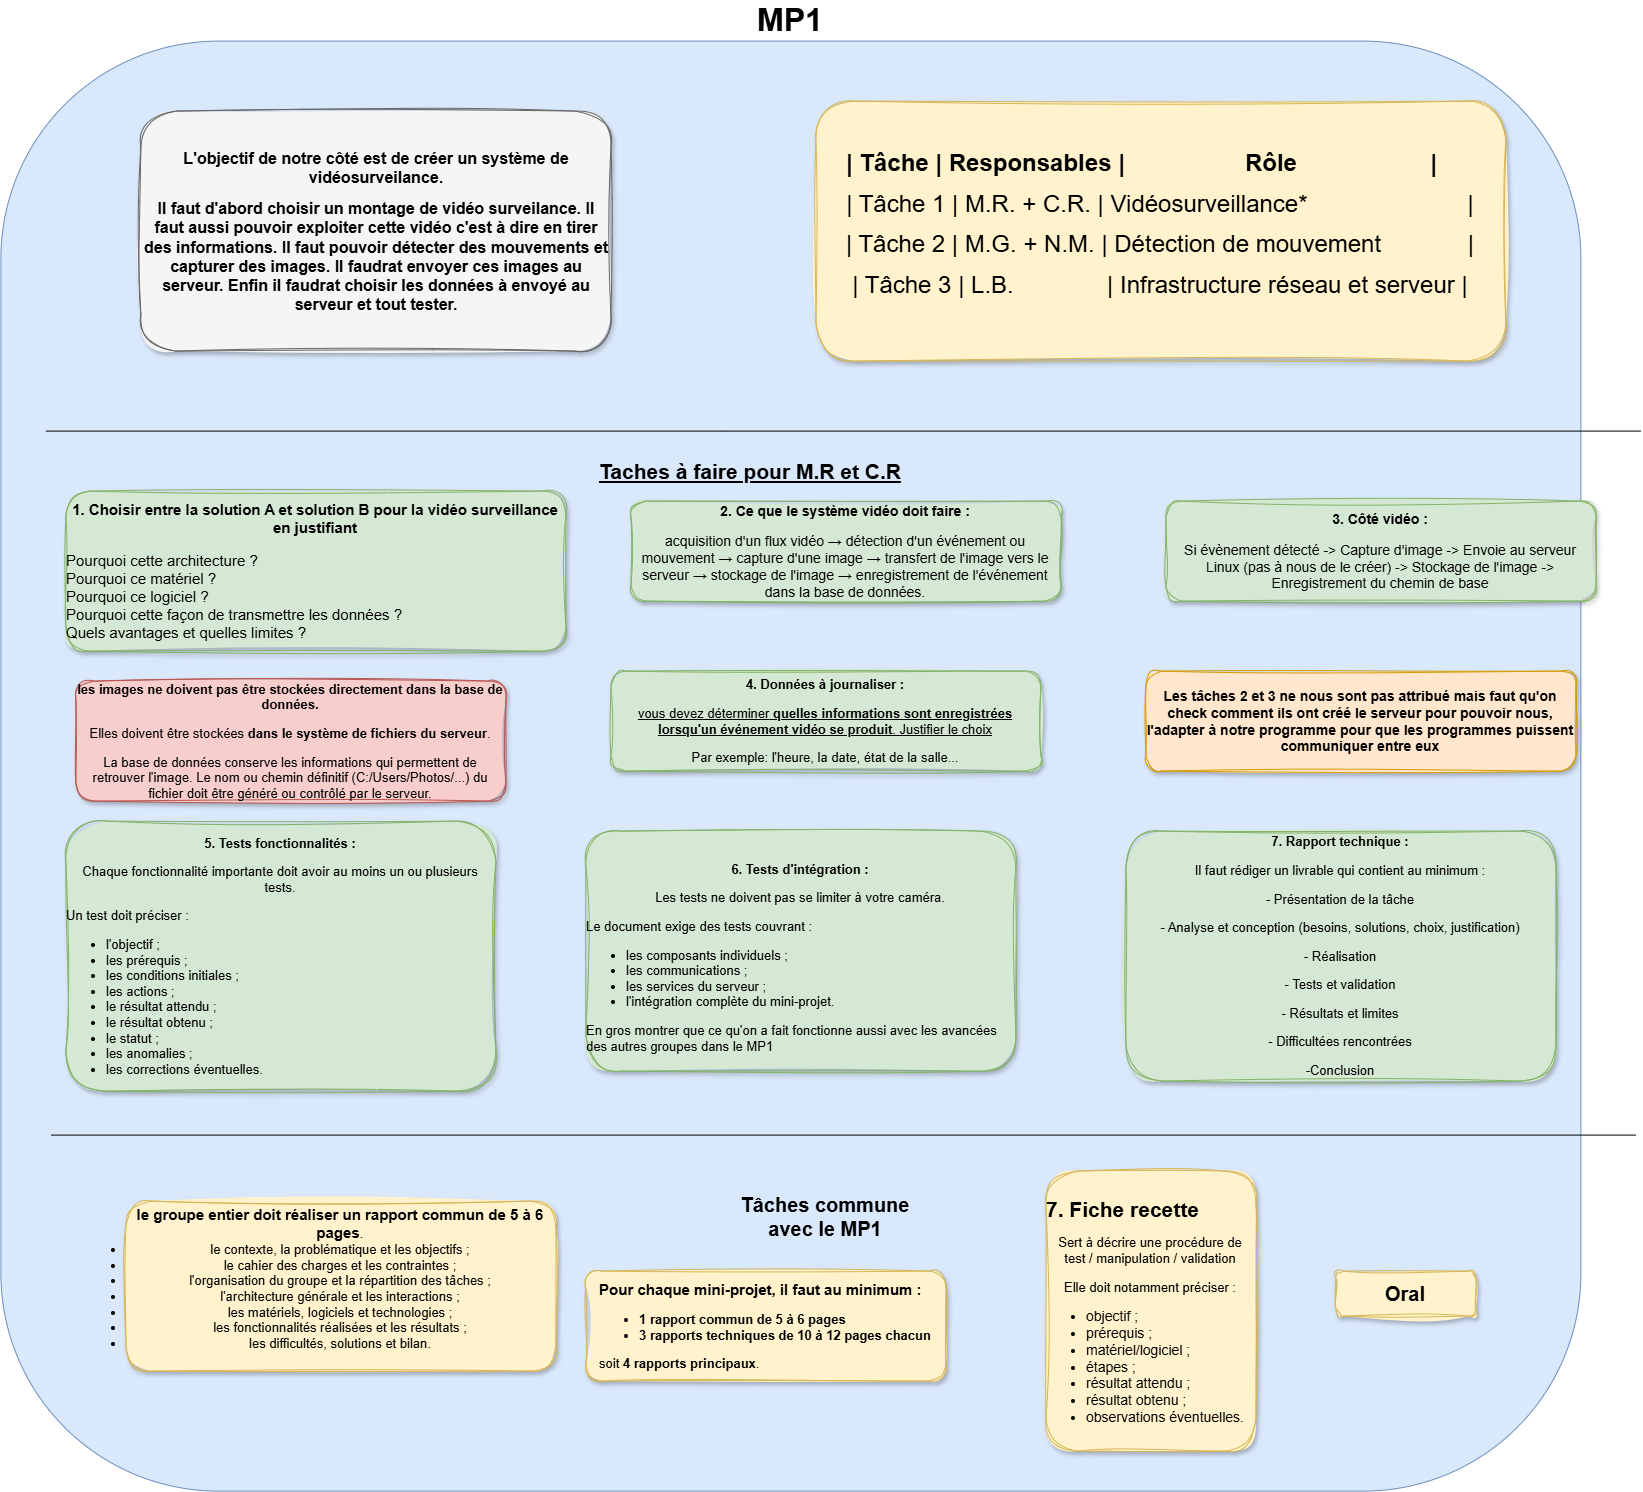

The diagram above was exported from draw.io. Its source (the exported page's mxGraphModel, read from the mxfile embedded in the PNG):
<mxGraphModel dx="3207" dy="1295" grid="1" gridSize="10" guides="1" tooltips="1" connect="1" arrows="1" fold="1" page="1" pageScale="1" pageWidth="850" pageHeight="1100" math="0" shadow="0">
  <root>
    <mxCell id="0" />
    <mxCell id="1" parent="0" />
    <mxCell id="JpPMSekUZz7HS9qk-TDU-1" parent="1" style="rounded=1;whiteSpace=wrap;html=1;labelPosition=center;verticalLabelPosition=top;align=center;verticalAlign=bottom;fillColor=#dae8fc;strokeColor=#6c8ebf;" value="&lt;font style=&quot;font-size: 32px;&quot;&gt;&lt;b&gt;MP1&lt;/b&gt;&lt;/font&gt;" vertex="1">
      <mxGeometry height="1450" width="1580" x="-425" y="290" as="geometry" />
    </mxCell>
    <mxCell id="JpPMSekUZz7HS9qk-TDU-2" parent="1" style="whiteSpace=wrap;html=1;align=left;strokeWidth=1;perimeterSpacing=1;rounded=1;sketch=1;curveFitting=1;jiggle=2;glass=0;shadow=1;fillColor=#f5f5f5;fontColor=#333333;strokeColor=#666666;fillStyle=solid;" value="&lt;p dir=&quot;auto&quot; class=&quot;PDq2pG_selectionAnchorContainer&quot; style=&quot;text-align: center;&quot;&gt;&lt;font color=&quot;#000000&quot;&gt;&lt;span style=&quot;font-size: 16px;&quot;&gt;&lt;b&gt;L'objectif de notre côté est de créer un système de vidéosurveilance.&lt;/b&gt;&lt;/span&gt;&lt;/font&gt;&lt;/p&gt;&lt;p dir=&quot;auto&quot; class=&quot;PDq2pG_selectionAnchorContainer&quot; style=&quot;text-align: center;&quot;&gt;&lt;font color=&quot;#000000&quot;&gt;&lt;span style=&quot;font-size: 16px;&quot;&gt;&lt;b&gt;Il faut d'abord choisir un montage de vidéo surveilance. Il faut aussi pouvoir exploiter cette vidéo c'est à dire en tirer des informations. Il faut pouvoir détecter des mouvements et capturer des images. Il faudrat envoyer ces images au serveur. Enfin il faudrat choisir les données à envoyé au serveur et tout tester.&lt;/b&gt;&lt;/span&gt;&lt;/font&gt;&lt;/p&gt;" vertex="1">
      <mxGeometry height="240" width="470" x="-285" y="360" as="geometry" />
    </mxCell>
    <mxCell id="JpPMSekUZz7HS9qk-TDU-3" parent="1" style="whiteSpace=wrap;html=1;align=center;strokeWidth=1;perimeterSpacing=1;rounded=1;glass=0;shadow=1;sketch=1;curveFitting=1;jiggle=2;fillColor=#fff2cc;strokeColor=#d6b656;fillStyle=solid;" value="&lt;p dir=&quot;auto&quot; class=&quot;PDq2pG_selectionAnchorContainer&quot; style=&quot;text-align: left;&quot;&gt;&lt;b style=&quot;&quot;&gt;&lt;font style=&quot;font-size: 24px;&quot;&gt;| Tâche | Responsables |&amp;nbsp; &amp;nbsp; &amp;nbsp; &amp;nbsp; &amp;nbsp; &amp;nbsp; &amp;nbsp; &amp;nbsp; &amp;nbsp; Rôle&amp;nbsp; &amp;nbsp; &amp;nbsp; &amp;nbsp; &amp;nbsp; &amp;nbsp; &amp;nbsp; &amp;nbsp; &amp;nbsp; &amp;nbsp; |&lt;/font&gt;&lt;/b&gt;&lt;/p&gt;&lt;p dir=&quot;auto&quot; class=&quot;PDq2pG_selectionAnchorContainer&quot;&gt;&lt;font style=&quot;font-size: 24px;&quot;&gt;| Tâche 1 | M.R. + C.R. | Vidéosurveillance*&amp;nbsp; &amp;nbsp; &amp;nbsp; &amp;nbsp; &amp;nbsp; &amp;nbsp; &amp;nbsp; &amp;nbsp; &amp;nbsp; &amp;nbsp; &amp;nbsp; &amp;nbsp; |&lt;/font&gt;&lt;/p&gt;&lt;p dir=&quot;auto&quot; class=&quot;PDq2pG_selectionAnchorContainer&quot;&gt;&lt;font style=&quot;font-size: 24px;&quot;&gt;| Tâche 2 | M.G. + N.M. | Détection de mouvement&amp;nbsp; &amp;nbsp; &amp;nbsp; &amp;nbsp; &amp;nbsp; &amp;nbsp; &amp;nbsp;|&lt;/font&gt;&lt;/p&gt;&lt;p dir=&quot;auto&quot; class=&quot;PDq2pG_selectionAnchorContainer&quot;&gt;&lt;font style=&quot;font-size: 24px;&quot;&gt;| Tâche 3 | L.B.&amp;nbsp; &amp;nbsp; &amp;nbsp; &amp;nbsp; &amp;nbsp; &amp;nbsp; &amp;nbsp; | Infrastructure réseau et serveur |&lt;/font&gt;&lt;/p&gt;&lt;div&gt;&lt;br&gt;&lt;/div&gt;" vertex="1">
      <mxGeometry height="260" width="690" x="390" y="350" as="geometry" />
    </mxCell>
    <mxCell id="JpPMSekUZz7HS9qk-TDU-5" edge="1" parent="1" style="edgeStyle=none;orthogonalLoop=1;jettySize=auto;html=1;rounded=0;endArrow=none;endFill=0;" value="">
      <mxGeometry relative="1" width="80" as="geometry">
        <Array as="points">
          <mxPoint x="300" y="680" />
        </Array>
        <mxPoint x="-380" y="680" as="sourcePoint" />
        <mxPoint x="1214.74" y="680" as="targetPoint" />
      </mxGeometry>
    </mxCell>
    <mxCell id="JpPMSekUZz7HS9qk-TDU-6" parent="1" style="whiteSpace=wrap;html=1;opacity=0;" value="&lt;font style=&quot;font-size: 21px;&quot;&gt;&lt;b&gt;&lt;u&gt;Taches à faire pour M.R et C.R&lt;/u&gt;&lt;/b&gt;&lt;/font&gt;" vertex="1">
      <mxGeometry height="60" width="330" x="160" y="690" as="geometry" />
    </mxCell>
    <mxCell id="JpPMSekUZz7HS9qk-TDU-7" parent="1" style="whiteSpace=wrap;html=1;align=center;strokeWidth=1;perimeterSpacing=1;rounded=1;glass=0;shadow=1;sketch=1;curveFitting=1;jiggle=2;fillColor=#d5e8d4;strokeColor=#82b366;fillStyle=solid;fontSize=15;" value="&lt;p dir=&quot;auto&quot; class=&quot;PDq2pG_selectionAnchorContainer&quot;&gt;&lt;span&gt;&lt;b&gt;1. Choisir entre la solution A et solution B pour la vidéo surveillance en justifiant&lt;/b&gt;&lt;/span&gt;&lt;/p&gt;&lt;p dir=&quot;auto&quot; class=&quot;PDq2pG_selectionAnchorContainer&quot;&gt;&lt;/p&gt;&lt;div style=&quot;text-align: left;&quot;&gt;&lt;span style=&quot;background-color: transparent; color: light-dark(rgb(0, 0, 0), rgb(255, 255, 255));&quot;&gt;Pourquoi cette architecture ?&lt;/span&gt;&lt;/div&gt;&lt;font&gt;&lt;div style=&quot;text-align: left;&quot;&gt;&lt;span style=&quot;background-color: transparent; color: light-dark(rgb(0, 0, 0), rgb(255, 255, 255));&quot;&gt;Pourquoi ce matériel ?&lt;/span&gt;&lt;/div&gt;&lt;div style=&quot;text-align: left;&quot;&gt;&lt;span style=&quot;background-color: transparent; color: light-dark(rgb(0, 0, 0), rgb(255, 255, 255));&quot;&gt;Pourquoi ce logiciel ?&lt;/span&gt;&lt;/div&gt;&lt;div style=&quot;text-align: left;&quot;&gt;&lt;span style=&quot;background-color: transparent; color: light-dark(rgb(0, 0, 0), rgb(255, 255, 255));&quot;&gt;Pourquoi cette façon de transmettre les données ?&lt;/span&gt;&lt;/div&gt;&lt;div style=&quot;text-align: left;&quot;&gt;&lt;span style=&quot;background-color: transparent; color: light-dark(rgb(0, 0, 0), rgb(255, 255, 255));&quot;&gt;Quels avantages et quelles limites ?&lt;/span&gt;&lt;/div&gt;&lt;/font&gt;&lt;p&gt;&lt;/p&gt;" vertex="1">
      <mxGeometry height="160" width="500" x="-360" y="740" as="geometry" />
    </mxCell>
    <mxCell id="JpPMSekUZz7HS9qk-TDU-8" parent="1" style="whiteSpace=wrap;html=1;align=center;strokeWidth=1;perimeterSpacing=1;rounded=1;glass=0;shadow=1;sketch=1;curveFitting=1;jiggle=2;fillColor=#d5e8d4;strokeColor=#82b366;fillStyle=solid;fontSize=14;" value="&lt;p dir=&quot;auto&quot; class=&quot;PDq2pG_selectionAnchorContainer&quot;&gt;&lt;font&gt;&lt;b&gt;2. Ce que le système vidéo doit faire :&lt;/b&gt;&lt;/font&gt;&lt;/p&gt;&lt;p dir=&quot;auto&quot; class=&quot;PDq2pG_selectionAnchorContainer&quot;&gt;&lt;font&gt;acquisition d'un flux vidéo → détection d'un événement ou mouvement → capture d'une image → transfert de l'image vers le serveur → stockage de l'image → enregistrement de l'événement dans la base de données.&lt;b&gt;&lt;/b&gt;&lt;/font&gt;&lt;/p&gt;" vertex="1">
      <mxGeometry height="100" width="430" x="205" y="750" as="geometry" />
    </mxCell>
    <mxCell id="JpPMSekUZz7HS9qk-TDU-9" parent="1" style="whiteSpace=wrap;html=1;align=center;strokeWidth=1;perimeterSpacing=1;rounded=1;glass=0;shadow=1;sketch=1;curveFitting=1;jiggle=2;fillColor=#d5e8d4;strokeColor=#82b366;fillStyle=solid;fontSize=14;" value="&lt;p dir=&quot;auto&quot; class=&quot;PDq2pG_selectionAnchorContainer&quot;&gt;&lt;font&gt;&lt;b&gt;3. Côté vidéo :&lt;/b&gt;&lt;/font&gt;&lt;/p&gt;&lt;p dir=&quot;auto&quot; class=&quot;PDq2pG_selectionAnchorContainer&quot;&gt;&lt;font&gt;Si évènement détecté -&amp;gt; Capture d'image -&amp;gt; Envoie au serveur Linux (pas à nous de le créer) -&amp;gt; Stockage de l'image -&amp;gt; Enregistrement du chemin de base&lt;b&gt;&lt;/b&gt;&lt;/font&gt;&lt;/p&gt;" vertex="1">
      <mxGeometry height="100" width="430" x="740" y="750" as="geometry" />
    </mxCell>
    <mxCell id="JpPMSekUZz7HS9qk-TDU-10" parent="1" style="whiteSpace=wrap;html=1;align=center;strokeWidth=1;perimeterSpacing=1;rounded=1;glass=0;shadow=1;sketch=1;curveFitting=1;jiggle=2;fillColor=#d5e8d4;strokeColor=#82b366;fillStyle=solid;fontSize=13;" value="&lt;p dir=&quot;auto&quot; class=&quot;PDq2pG_selectionAnchorContainer&quot;&gt;&lt;font&gt;&lt;b&gt;4. Données à journaliser :&lt;/b&gt;&lt;/font&gt;&lt;/p&gt;&lt;p dir=&quot;auto&quot; class=&quot;PDq2pG_selectionAnchorContainer&quot;&gt;&lt;u&gt;vous devez déterminer &lt;strong&gt;quelles informations sont enregistrées lorsqu'un événement vidéo se produit&lt;/strong&gt;. Justifier le choix&lt;/u&gt;&lt;/p&gt;&lt;p dir=&quot;auto&quot; class=&quot;PDq2pG_selectionAnchorContainer&quot;&gt;Par exemple: l'heure, la date, état de la salle...&lt;/p&gt;" vertex="1">
      <mxGeometry height="100" width="430" x="185" y="920" as="geometry" />
    </mxCell>
    <mxCell id="JpPMSekUZz7HS9qk-TDU-11" parent="1" style="whiteSpace=wrap;html=1;align=center;strokeWidth=1;perimeterSpacing=1;rounded=1;glass=0;shadow=1;sketch=1;curveFitting=1;jiggle=2;fillColor=#f8cecc;strokeColor=#b85450;fillStyle=solid;fontSize=13;" value="&lt;p dir=&quot;auto&quot; class=&quot;PDq2pG_selectionAnchorContainer&quot;&gt;&lt;strong&gt;les images ne doivent pas être stockées directement dans la base de données.&lt;/strong&gt;&lt;span aria-hidden=&quot;true&quot; class=&quot;PDq2pG_selectionAnchor&quot;&gt;&lt;/span&gt;&lt;/p&gt;&lt;p dir=&quot;auto&quot;&gt;Elles doivent être stockées &lt;strong&gt;dans le système de fichiers du serveur&lt;/strong&gt;.&lt;/p&gt;&lt;p dir=&quot;auto&quot;&gt;La base de données conserve les informations qui permettent de retrouver l'image. Le nom ou chemin définitif (C:/Users/Photos/...) du fichier doit être généré ou contrôlé par le serveur.&lt;/p&gt;" vertex="1">
      <mxGeometry height="120" width="430" x="-350" y="930" as="geometry" />
    </mxCell>
    <mxCell id="JpPMSekUZz7HS9qk-TDU-12" parent="1" style="whiteSpace=wrap;html=1;align=center;strokeWidth=1;perimeterSpacing=1;rounded=1;glass=0;shadow=1;sketch=1;curveFitting=1;jiggle=2;fillColor=#ffe6cc;strokeColor=#d79b00;fillStyle=solid;" value="&lt;p dir=&quot;auto&quot; class=&quot;PDq2pG_selectionAnchorContainer&quot;&gt;&lt;strong&gt;&lt;font style=&quot;font-size: 14px;&quot;&gt;Les tâches 2 et 3 ne nous sont pas attribué mais faut qu'on check comment ils ont créé le serveur pour pouvoir nous, l'adapter à notre programme pour que les programmes puissent communiquer entre eux&lt;/font&gt;&lt;/strong&gt;&lt;/p&gt;" vertex="1">
      <mxGeometry height="100" width="430" x="720" y="920" as="geometry" />
    </mxCell>
    <mxCell id="JpPMSekUZz7HS9qk-TDU-13" parent="1" style="whiteSpace=wrap;html=1;align=center;strokeWidth=1;perimeterSpacing=1;rounded=1;glass=0;shadow=1;sketch=1;curveFitting=1;jiggle=2;fillColor=#d5e8d4;strokeColor=#82b366;fillStyle=solid;fontSize=13;" value="&lt;p dir=&quot;auto&quot; class=&quot;PDq2pG_selectionAnchorContainer&quot;&gt;&lt;b&gt;5. Tests fonctionnalités :&lt;/b&gt;&lt;/p&gt;&lt;p dir=&quot;auto&quot; class=&quot;PDq2pG_selectionAnchorContainer&quot;&gt;Chaque fonctionnalité importante doit avoir au moins un ou plusieurs tests.&lt;span aria-hidden=&quot;true&quot; class=&quot;PDq2pG_selectionAnchor&quot;&gt;&lt;/span&gt;&lt;/p&gt;&lt;p dir=&quot;auto&quot; style=&quot;text-align: left;&quot;&gt;Un test doit préciser :&lt;/p&gt;&lt;ul&gt;&lt;li style=&quot;text-align: left;&quot;&gt;l'objectif ;&lt;/li&gt;&lt;li style=&quot;text-align: left;&quot;&gt;les prérequis ;&lt;/li&gt;&lt;li style=&quot;text-align: left;&quot;&gt;les conditions initiales ;&lt;/li&gt;&lt;li style=&quot;text-align: left;&quot;&gt;les actions ;&lt;/li&gt;&lt;li style=&quot;text-align: left;&quot;&gt;le résultat attendu ;&lt;/li&gt;&lt;li style=&quot;text-align: left;&quot;&gt;le résultat obtenu ;&lt;/li&gt;&lt;li style=&quot;text-align: left;&quot;&gt;le statut ;&lt;/li&gt;&lt;li style=&quot;text-align: left;&quot;&gt;les anomalies ;&lt;/li&gt;&lt;li style=&quot;text-align: left;&quot;&gt;les corrections éventuelles.&amp;nbsp;&lt;/li&gt;&lt;/ul&gt;" vertex="1">
      <mxGeometry height="270" width="430" x="-360" y="1070" as="geometry" />
    </mxCell>
    <mxCell id="JpPMSekUZz7HS9qk-TDU-14" parent="1" style="whiteSpace=wrap;html=1;align=center;strokeWidth=1;perimeterSpacing=1;rounded=1;glass=0;shadow=1;sketch=1;curveFitting=1;jiggle=2;fillColor=#d5e8d4;strokeColor=#82b366;fillStyle=solid;fontSize=13;" value="&lt;p dir=&quot;auto&quot; class=&quot;PDq2pG_selectionAnchorContainer&quot;&gt;&lt;font&gt;&lt;b&gt;6. Tests d'intégration :&lt;/b&gt;&lt;/font&gt;&lt;/p&gt;&lt;p dir=&quot;auto&quot; class=&quot;PDq2pG_selectionAnchorContainer&quot;&gt;Les tests ne doivent pas se limiter à votre caméra.&lt;span aria-hidden=&quot;true&quot; class=&quot;PDq2pG_selectionAnchor&quot;&gt;&lt;/span&gt;&lt;/p&gt;&lt;p dir=&quot;auto&quot; style=&quot;text-align: left;&quot;&gt;Le document exige des tests couvrant :&lt;/p&gt;&lt;ul&gt;&lt;li style=&quot;text-align: left;&quot;&gt;les composants individuels ;&lt;/li&gt;&lt;li style=&quot;text-align: left;&quot;&gt;les communications ;&lt;/li&gt;&lt;li style=&quot;text-align: left;&quot;&gt;les services du serveur ;&lt;/li&gt;&lt;li style=&quot;text-align: left;&quot;&gt;l'intégration complète du mini-projet.&lt;/li&gt;&lt;/ul&gt;&lt;div style=&quot;text-align: left;&quot;&gt;En gros montrer que ce qu'on a fait fonctionne aussi avec les avancées des autres groupes dans le MP1&lt;/div&gt;" vertex="1">
      <mxGeometry height="240" width="430" x="160" y="1080" as="geometry" />
    </mxCell>
    <mxCell id="JpPMSekUZz7HS9qk-TDU-15" parent="1" style="whiteSpace=wrap;html=1;align=center;strokeWidth=1;perimeterSpacing=1;rounded=1;glass=0;shadow=1;sketch=1;curveFitting=1;jiggle=2;fillColor=#d5e8d4;strokeColor=#82b366;fillStyle=solid;fontSize=13;" value="&lt;p dir=&quot;auto&quot; class=&quot;PDq2pG_selectionAnchorContainer&quot;&gt;&lt;font&gt;&lt;b&gt;7. Rapport technique :&lt;/b&gt;&lt;/font&gt;&lt;/p&gt;&lt;p dir=&quot;auto&quot; class=&quot;PDq2pG_selectionAnchorContainer&quot;&gt;Il faut rédiger un livrable qui contient au minimum :&lt;/p&gt;&lt;p dir=&quot;auto&quot; class=&quot;PDq2pG_selectionAnchorContainer&quot;&gt;- Présentation de la tâche&lt;/p&gt;&lt;p dir=&quot;auto&quot; class=&quot;PDq2pG_selectionAnchorContainer&quot;&gt;- Analyse et conception (besoins, solutions, choix, justification)&lt;/p&gt;&lt;p dir=&quot;auto&quot; class=&quot;PDq2pG_selectionAnchorContainer&quot;&gt;- Réalisation&lt;/p&gt;&lt;p dir=&quot;auto&quot; class=&quot;PDq2pG_selectionAnchorContainer&quot;&gt;- Tests et validation&lt;/p&gt;&lt;p dir=&quot;auto&quot; class=&quot;PDq2pG_selectionAnchorContainer&quot;&gt;- Résultats et limites&lt;/p&gt;&lt;p dir=&quot;auto&quot; class=&quot;PDq2pG_selectionAnchorContainer&quot;&gt;- Difficultées rencontrées&lt;/p&gt;&lt;p dir=&quot;auto&quot; class=&quot;PDq2pG_selectionAnchorContainer&quot;&gt;-Conclusion&lt;/p&gt;" vertex="1">
      <mxGeometry height="250" width="430" x="700" y="1080" as="geometry" />
    </mxCell>
    <mxCell id="JpPMSekUZz7HS9qk-TDU-16" edge="1" parent="1" style="edgeStyle=none;orthogonalLoop=1;jettySize=auto;html=1;rounded=0;endArrow=none;endFill=0;" value="">
      <mxGeometry relative="1" width="80" as="geometry">
        <Array as="points" />
        <mxPoint x="-374.74" y="1384" as="sourcePoint" />
        <mxPoint x="1210" y="1384" as="targetPoint" />
      </mxGeometry>
    </mxCell>
    <mxCell id="JpPMSekUZz7HS9qk-TDU-17" parent="1" style="text;html=1;whiteSpace=wrap;strokeColor=none;fillColor=none;align=center;verticalAlign=middle;rounded=0;" value="&lt;font style=&quot;font-size: 20px;&quot;&gt;&lt;b&gt;Tâches commune avec le MP1&lt;/b&gt;&lt;/font&gt;" vertex="1">
      <mxGeometry height="30" width="180" x="310" y="1450" as="geometry" />
    </mxCell>
    <mxCell id="JpPMSekUZz7HS9qk-TDU-18" parent="1" style="whiteSpace=wrap;html=1;align=center;strokeWidth=1;perimeterSpacing=1;rounded=1;glass=0;shadow=1;sketch=1;curveFitting=1;jiggle=2;fillColor=#fff2cc;strokeColor=#d6b656;fillStyle=solid;fontSize=13;" value="&lt;font style=&quot;font-size: 15px;&quot;&gt;&lt;strong style=&quot;&quot;&gt;le groupe entier doit réaliser un rapport commun de 5 à 6 pages&lt;/strong&gt;.&lt;/font&gt;&lt;div&gt;&lt;li&gt;le contexte, la problématique et les objectifs ;&lt;/li&gt;&lt;li&gt;le cahier des charges et les contraintes ;&lt;/li&gt;&lt;li&gt;l'organisation du groupe et la répartition des tâches ;&lt;/li&gt;&lt;li&gt;l'architecture générale et les interactions ;&lt;/li&gt;&lt;li&gt;les matériels, logiciels et technologies ;&lt;/li&gt;&lt;li&gt;les fonctionnalités réalisées et les résultats ;&lt;/li&gt;&lt;li&gt;les difficultés, solutions et bilan.&lt;/li&gt;&lt;div&gt;&lt;br&gt;&lt;/div&gt;&lt;/div&gt;" vertex="1">
      <mxGeometry height="170" width="430" x="-300" y="1450" as="geometry" />
    </mxCell>
    <mxCell id="JpPMSekUZz7HS9qk-TDU-19" parent="1" style="whiteSpace=wrap;html=1;align=center;strokeWidth=1;perimeterSpacing=1;rounded=1;glass=0;shadow=1;sketch=1;curveFitting=1;jiggle=2;fillColor=#fff2cc;strokeColor=#d6b656;fillStyle=solid;fontSize=13;" value="&lt;div&gt;&lt;div&gt;&lt;p dir=&quot;auto&quot; class=&quot;PDq2pG_selectionAnchorContainer&quot; style=&quot;text-align: left;&quot;&gt;&lt;font style=&quot;font-size: 15px;&quot;&gt;&lt;b&gt;Pour chaque mini-projet, il faut au minimum :&lt;/b&gt;&lt;/font&gt;&lt;/p&gt;&lt;ul&gt;&lt;li style=&quot;text-align: left;&quot;&gt;&lt;strong&gt;1 rapport commun de 5 à 6 pages&lt;/strong&gt;&lt;/li&gt;&lt;li style=&quot;text-align: left;&quot;&gt;&lt;strong&gt;3 rapports techniques de 10 à 12 pages chacun&lt;/strong&gt;&lt;/li&gt;&lt;/ul&gt;&lt;p dir=&quot;auto&quot; style=&quot;text-align: left;&quot;&gt;soit &lt;strong&gt;4 rapports principaux&lt;/strong&gt;.&lt;/p&gt;&lt;/div&gt;&lt;/div&gt;" vertex="1">
      <mxGeometry height="110" width="360" x="160" y="1520" as="geometry" />
    </mxCell>
    <mxCell id="JpPMSekUZz7HS9qk-TDU-20" parent="1" style="whiteSpace=wrap;html=1;align=center;strokeWidth=1;perimeterSpacing=1;rounded=1;glass=0;shadow=1;sketch=1;curveFitting=1;jiggle=2;fillColor=#fff2cc;strokeColor=#d6b656;fillStyle=solid;fontSize=13;" value="&lt;p dir=&quot;auto&quot; class=&quot;PDq2pG_selectionAnchorContainer&quot; style=&quot;text-align: left;&quot;&gt;&lt;font style=&quot;font-size: 21px;&quot;&gt;&lt;b&gt;7. Fiche recette&lt;/b&gt;&lt;/font&gt;&lt;/p&gt;&lt;p dir=&quot;auto&quot; class=&quot;PDq2pG_selectionAnchorContainer&quot;&gt;Sert à décrire une procédure de test / manipulation / validation&lt;/p&gt;&lt;p dir=&quot;auto&quot; class=&quot;PDq2pG_selectionAnchorContainer&quot;&gt;Elle doit notamment préciser :&lt;/p&gt;&lt;ul&gt;&lt;li style=&quot;text-align: left;&quot;&gt;&lt;font style=&quot;font-size: 14px;&quot;&gt;objectif ;&lt;/font&gt;&lt;/li&gt;&lt;li style=&quot;text-align: left;&quot;&gt;&lt;font style=&quot;font-size: 14px;&quot;&gt;prérequis ;&lt;/font&gt;&lt;/li&gt;&lt;li style=&quot;text-align: left;&quot;&gt;&lt;font style=&quot;font-size: 14px;&quot;&gt;matériel/logiciel ;&lt;/font&gt;&lt;/li&gt;&lt;li style=&quot;text-align: left;&quot;&gt;&lt;font style=&quot;font-size: 14px;&quot;&gt;étapes ;&lt;/font&gt;&lt;/li&gt;&lt;li style=&quot;text-align: left;&quot;&gt;&lt;font style=&quot;font-size: 14px;&quot;&gt;résultat attendu ;&lt;/font&gt;&lt;/li&gt;&lt;li style=&quot;text-align: left;&quot;&gt;&lt;font style=&quot;font-size: 14px;&quot;&gt;résultat obtenu ;&lt;/font&gt;&lt;/li&gt;&lt;li style=&quot;text-align: left;&quot;&gt;&lt;font style=&quot;font-size: 14px;&quot;&gt;observations éventuelles.&lt;/font&gt;&lt;/li&gt;&lt;/ul&gt;" vertex="1">
      <mxGeometry height="280" width="210" x="620" y="1420" as="geometry" />
    </mxCell>
    <mxCell id="JpPMSekUZz7HS9qk-TDU-21" parent="1" style="whiteSpace=wrap;html=1;align=center;strokeWidth=1;perimeterSpacing=1;rounded=1;glass=0;shadow=1;sketch=1;curveFitting=1;jiggle=2;fillColor=#fff2cc;strokeColor=#d6b656;fillStyle=solid;fontSize=13;" value="&lt;div&gt;&lt;div&gt;&lt;p dir=&quot;auto&quot; class=&quot;PDq2pG_selectionAnchorContainer&quot; style=&quot;text-align: left;&quot;&gt;&lt;font style=&quot;font-size: 20px;&quot;&gt;&lt;b&gt;Oral&lt;/b&gt;&lt;/font&gt;&lt;/p&gt;&lt;/div&gt;&lt;/div&gt;" vertex="1">
      <mxGeometry height="45" width="140" x="910" y="1520" as="geometry" />
    </mxCell>
  </root>
</mxGraphModel>